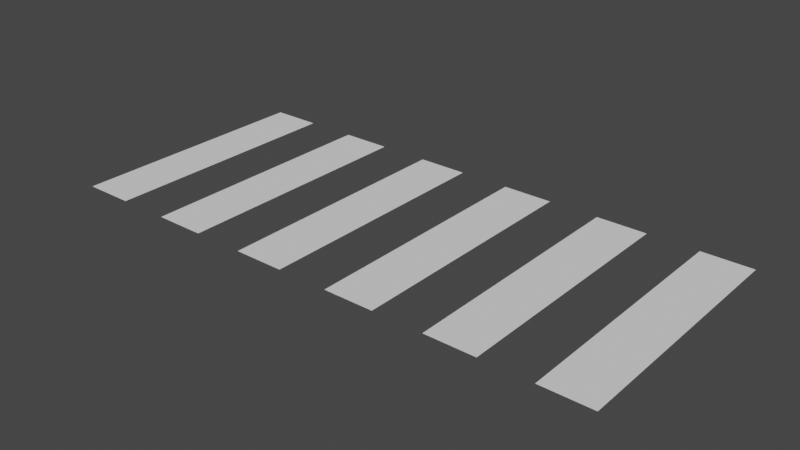 # Source: obj_passagepieton.blend  (saved by Blender 2.82.7; exported with 4.5.12 LTS)
import bpy
from mathutils import Matrix  # noqa: F401  (used for matrix-valued properties, if any)

bpy.ops.wm.read_factory_settings(use_empty=True)
scene = bpy.context.scene
scene.name = 'Scene'

# ---- collections
col_collection = bpy.data.collections.new('Collection'); scene.collection.children.link(col_collection)

# ---- world
world_world = bpy.data.worlds.new('World'); scene.world = world_world
world_world.use_nodes = True; world_world.node_tree.nodes.clear()
_N = world_world.node_tree.nodes; _L = world_world.node_tree.links
n0 = _N.new('ShaderNodeOutputWorld'); n0.name = 'World Output'; n0.location = (300, 300)
n1 = _N.new('ShaderNodeBackground'); n1.name = 'Background'; n1.location = (10, 300)
n1.inputs[0].default_value = (0.05088, 0.05088, 0.05088, 1.0)
_L.new(n1.outputs[0], n0.inputs[0])
n0.is_active_output = True
world_world.color = (0.05088, 0.05088, 0.05088)
world_world.use_sun_shadow = False
world_world.sun_shadow_jitter_overblur = 0.0

# ---- meshes
me_plane_004 = bpy.data.meshes.new('Plane.004')
me_plane_004.from_pydata([(-0.9963, -3.998, 0.0), (0.0001345, -3.998, 0.0), (-0.9963, 1.0, 0.0), (0.0001345, 1.0, 0.0), (5.014, -3.998, 0.0), (6.011, -3.998, 0.0), (5.014, 1.0, 0.0), (6.011, 1.0, 0.0), (1.009, -3.998, 0.0), (2.006, -3.998, 0.0), (1.009, 1.0, 0.0), (2.006, 1.0, 0.0), (3.018, -3.998, 0.0), (4.015, -3.998, 0.0), (3.018, 1.0, 0.0), (4.015, 1.0, 0.0), (7.016, -3.998, 0.0), (8.012, -3.998, 0.0), (7.016, 1.0, 0.0), (8.012, 1.0, 0.0), (-3.013, -3.998, 0.0), (-2.017, -3.998, 0.0), (-3.013, 1.0, 0.0), (-2.017, 1.0, 0.0)], [], [(0, 1, 3, 2), (4, 5, 7, 6), (8, 9, 11, 10), (12, 13, 15, 14), (16, 17, 19, 18), (20, 21, 23, 22)])
_uv = me_plane_004.uv_layers.new(name='UVMap')
_uv.uv.foreach_set('vector', [0.0, 0.0, 1.0, 0.0, 1.0, 1.0, 0.0, 1.0, 0.0, 0.0, 1.0, 0.0, 1.0, 1.0, 0.0, 1.0, 0.0, 0.0, 1.0, 0.0, 1.0, 1.0, 0.0, 1.0, 0.0, 0.0, 1.0, 0.0, 1.0, 1.0, 0.0, 1.0, 0.0, 0.0, 1.0, 0.0, 1.0, 1.0, 0.0, 1.0, 0.0, 0.0, 1.0, 0.0, 1.0, 1.0, 0.0, 1.0])
me_plane_004.use_remesh_fix_poles = True
me_plane_004.use_remesh_preserve_attributes = False
me_plane_004.use_mirror_vertex_groups = False
me_plane_004.update()

# ---- objects
ob_passagepieton = bpy.data.objects.new('passagepieton', me_plane_004)

# ---- transforms, parenting, visibility, modifiers, constraints
ob_passagepieton.location = (-2.005, 0.0, 0.0)
ob_passagepieton.lineart.crease_threshold = 0.0

# ---- collection membership
col_collection.objects.link(ob_passagepieton)

# ---- scene / render settings (as saved in the file)
scene.frame_start = 1; scene.frame_end = 250; scene.frame_set(1)
scene.render.engine = 'BLENDER_EEVEE_NEXT'
scene.cycles.use_denoising = False
scene.cycles.samples = 128
scene.cycles.sampling_pattern = 'TABULATED_SOBOL'
scene.cycles.use_adaptive_sampling = False
scene.cycles.use_light_tree = False
scene.view_settings.view_transform = 'Filmic'
bpy.context.view_layer.update()

# ---- added for rendering (the .blend has no active camera and no usable light): camera, sun
cam_auto = bpy.data.cameras.new('AutoCamera')
cam_auto.lens = 50.0
cam_auto.sensor_width = 36.0
cam_auto.clip_end = 1000.0
ob_auto_camera = bpy.data.objects.new('AutoCamera', cam_auto)
scene.collection.objects.link(ob_auto_camera)
ob_auto_camera.location = (11.6947, -14.94, 8.96052)
ob_auto_camera.rotation_euler = (1.09748, -7.21219e-08, 0.694738)
scene.camera = ob_auto_camera
light_auto_sun = bpy.data.lights.new('AutoSun', 'SUN')
light_auto_sun.energy = 3.0
light_auto_sun.angle = 0.0523599
ob_auto_sun = bpy.data.objects.new('AutoSun', light_auto_sun)
scene.collection.objects.link(ob_auto_sun)
ob_auto_sun.rotation_euler = (0.872665, 0.174533, 0.523599)
bpy.context.view_layer.update()
